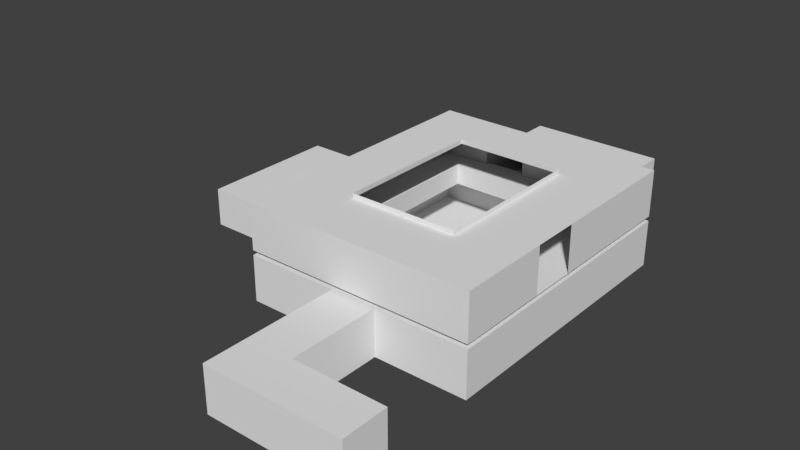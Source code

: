 # Source: Bond_Level_01_V3.blend  (saved by Blender 2.77.0; exported with 4.5.12 LTS)
import bpy
from mathutils import Matrix  # noqa: F401  (used for matrix-valued properties, if any)

bpy.ops.wm.read_factory_settings(use_empty=True)
scene = bpy.context.scene
scene.name = 'Scene'

# ---- collections
col_collection_1 = bpy.data.collections.new('Collection 1'); scene.collection.children.link(col_collection_1)
col_collection_2 = bpy.data.collections.new('Collection 2'); scene.collection.children.link(col_collection_2)
col_collection_3 = bpy.data.collections.new('Collection 3'); scene.collection.children.link(col_collection_3)

# ---- world
world_world = bpy.data.worlds.new('World'); scene.world = world_world
world_world.color = (0.05088, 0.05088, 0.05088)
world_world.use_sun_shadow = False
world_world.sun_shadow_jitter_overblur = 0.0
world_world.cycles.sampling_method = 'MANUAL'

# ---- meshes
me_cube_002 = bpy.data.meshes.new('Cube.002')
me_cube_002.from_pydata([(-1.5, -9.0, 0.0), (-1.5, -9.0, 3.0), (-1.5, 0.0, 0.0), (-1.5, 0.0, 3.0), (1.5, -9.0, 0.0), (1.5, -9.0, 3.0), (1.5, 0.0, 0.0), (1.5, 0.0, 3.0), (1.5, -6.0, 3.0), (1.5, -6.0, 0.0), (7.5, -6.0, 3.0), (7.5, -9.0, 3.0), (7.5, -9.0, 0.0), (7.5, -6.0, 0.0)], [], [(1, 0, 2, 3), (7, 6, 9, 8), (9, 4, 12, 13), (5, 4, 0, 1), (0, 4, 9, 6, 2), (5, 1, 3, 7, 8), (10, 13, 12, 11), (5, 8, 10, 11), (8, 9, 13, 10), (4, 5, 11, 12)])
me_cube_002.use_remesh_preserve_volume = False
me_cube_002.use_remesh_preserve_attributes = False
me_cube_002.use_mirror_vertex_groups = False
me_cube_002.update()
me_plane_000 = bpy.data.meshes.new('Plane.000')
me_plane_000.from_pydata([(-4.5, 0.0, 3.3), (-1.5, 0.0, 3.3), (1.5, 0.0, 3.3), (4.5, 0.0, 3.3), (-4.5, 0.0, 6.3), (-1.5, 0.0, 6.3), (1.5, 0.0, 6.3), (4.5, 0.0, 6.3), (-4.4, 0.0, 3.3), (-1.6, 0.0, 3.3), (4.4, 0.0, 3.3), (1.6, 0.0, 3.3), (-1.6, 6.3, 4.05), (-1.4, 6.3, 4.05), (-1.5, 0.0, 0.0), (1.5, 0.0, 0.0), (-1.5, 0.0, 3.0), (1.5, 0.0, 3.0), (-1.4, 0.0, 0.0), (1.4, 0.0, 0.0), (1.6, 0.0, 5.7), (4.4, 0.0, 5.7), (1.4, 6.3, 4.05), (-1.6, 0.0, 5.7), (-4.4, 0.0, 5.7), (-4.4, 6.3, 4.05), (1.6, 3.3, 4.05), (4.4, 3.3, 4.05), (-1.6, 3.3, 4.05), (-4.4, 3.3, 4.05), (-4.4, 6.3, 1.65), (4.4, 6.3, 1.65), (4.4, 6.3, 4.05), (1.6, 6.3, 4.05), (4.4, 3.3, 1.65), (-1.6, 3.3, 1.65), (-4.4, 3.3, 1.65), (1.6, 3.3, 1.65), (1.4, 0.0, 2.4), (-1.4, 0.0, 2.4), (-1.4, 3.3, 1.65), (1.4, 3.3, 1.65), (1.4, 3.3, 4.05), (-1.4, 3.3, 4.05)], [], [(9, 23, 28, 35), (24, 8, 36, 29), (4, 0, 8, 24), (7, 21, 10, 3), (16, 14, 18, 39), (20, 6, 2, 11), (7, 6, 20, 21), (23, 9, 1, 5), (10, 21, 27, 34), (4, 24, 23, 5), (21, 20, 26, 27), (20, 11, 37, 26), (23, 24, 29, 28), (35, 28, 43, 40), (27, 26, 33, 32), (42, 26, 37, 41), (34, 27, 32, 31), (17, 38, 19, 15), (16, 39, 38, 17), (38, 39, 43, 42), (39, 18, 40, 43), (19, 38, 42, 41), (26, 42, 22, 33), (42, 43, 13, 22), (29, 36, 30, 25), (28, 29, 25, 12), (43, 28, 12, 13), (13, 12, 25, 30, 31, 32, 33, 22)])
me_plane_000.use_remesh_preserve_volume = False
me_plane_000.use_remesh_preserve_attributes = False
me_plane_000.use_mirror_vertex_groups = False
me_plane_000.update()
me_plane_003 = bpy.data.meshes.new('Plane.003')
me_plane_003.from_pydata([(-6.0, -9.0, 0.0), (-3.0, -9.0, 0.0), (0.0, -9.0, 0.0), (3.0, -9.0, 0.0), (6.0, -9.0, 0.0), (9.0, -9.0, 0.0), (-6.0, -6.0, 0.0), (-6.0, -3.0, 0.0), (-6.0, 0.0, 0.0), (-6.0, 3.0, 0.0), (-6.0, 6.0, 0.0), (-6.0, 9.0, 0.0), (-3.0, -6.0, 0.0), (-3.0, -3.0, 0.0), (-3.0, 0.0, 0.0), (-3.0, 3.0, 0.0), (-3.0, 6.0, 0.0), (-3.0, 9.0, 0.0), (0.0, -6.0, 0.0), (9.0, -9.0, 3.0), (6.0, -9.0, 3.0), (3.0, -9.0, 3.0), (0.0, 6.0, 0.0), (0.0, 9.0, 0.0), (3.0, -6.0, 0.0), (0.0, -9.0, 3.0), (-3.0, -9.0, 3.0), (-6.0, -9.0, 3.0), (3.0, 6.0, 0.0), (3.0, 9.0, 0.0), (6.0, -6.0, 0.0), (6.0, -3.0, 0.0), (6.0, 0.0, 0.0), (6.0, 3.0, 0.0), (6.0, 6.0, 0.0), (6.0, 9.0, 0.0), (9.0, -6.0, 0.0), (9.0, -3.0, 0.0), (9.0, 0.0, 0.0), (9.0, 3.0, 0.0), (9.0, 6.0, 0.0), (9.0, 9.0, 0.0), (-6.0, -6.0, 3.0), (-6.0, -3.0, 3.0), (-6.0, 0.0, 3.0), (-6.0, 3.0, 3.0), (-6.0, 6.0, 3.0), (-6.0, 9.0, 3.0), (-2.0, -5.0, 3.0), (-2.0, -3.0, 3.0), (-2.0, 0.0, 3.0), (-2.0, 3.0, 3.0), (-2.0, 5.0, 3.0), (-3.0, 9.0, 3.0), (0.0, -5.0, 3.0), (0.0, 5.0, 3.0), (0.0, 9.0, 3.0), (3.0, -5.0, 3.0), (3.0, 5.0, 3.0), (3.0, 9.0, 3.0), (5.0, -5.0, 3.0), (5.0, -3.0, 3.0), (5.0, 0.0, 3.0), (5.0, 3.0, 3.0), (5.0, 5.0, 3.0), (6.0, 9.0, 3.0), (9.0, -6.0, 3.0), (9.0, -3.0, 3.0), (9.0, 0.0, 3.0), (9.0, 3.0, 3.0), (9.0, 6.0, 3.0), (9.0, 9.0, 3.0), (6.0, 0.0, 1.0), (6.0, 2.951, 1.0), (2.975, -6.0, 1.0), (6.0, -6.0, 1.0), (6.0, 6.0, 1.0), (-3.0, -6.0, 1.0), (0.02453, -6.0, 1.0), (2.975, 6.0, 1.0), (0.02453, 6.0, 1.0), (-3.0, 6.0, 1.0), (-3.0, -2.951, 1.0), (-3.0, 0.0, 1.0), (-3.0, 2.951, 1.0), (6.0, -2.951, 1.0), (-3.0, 3.0, 3.0), (-3.0, 6.0, 3.0), (-3.0, 0.0, 3.0), (-3.0, -3.0, 3.0), (-3.0, -6.0, 3.0), (6.0, -6.0, 3.0), (6.0, -3.0, 3.0), (6.0, 0.0, 3.0), (6.0, 3.0, 3.0), (6.0, 6.0, 3.0), (0.0, -6.0, 3.0), (0.0, 6.0, 3.0), (3.0, -6.0, 3.0), (3.0, 6.0, 3.0), (-2.0, -5.0, 3.3), (-2.0, -3.0, 3.3), (-2.0, 0.0, 3.3), (-2.0, 3.0, 3.3), (-2.0, 5.0, 3.3), (0.0, -5.0, 3.3), (0.0, 5.0, 3.3), (3.0, -5.0, 3.3), (3.0, 5.0, 3.3), (5.0, -5.0, 3.3), (5.0, -3.0, 3.3), (5.0, 0.0, 3.3), (5.0, 3.0, 3.3), (5.0, 5.0, 3.3), (5.9, 0.0, 1.0), (5.9, 2.951, 1.0), (2.975, -5.9, 1.0), (5.9, -5.9, 1.0), (5.9, 5.9, 1.0), (-2.9, -5.9, 1.0), (0.02453, -5.9, 1.0), (2.975, 5.9, 1.0), (0.02453, 5.9, 1.0), (-2.9, 5.9, 1.0), (-2.9, -2.951, 1.0), (-2.9, 0.0, 1.0), (-2.9, 2.951, 1.0), (5.9, -2.951, 1.0), (5.9, 0.0, -0.3), (5.9, 2.951, -0.3), (2.975, -5.9, -0.3), (5.9, -5.9, -0.3), (5.9, 5.9, -0.3), (-2.9, -5.9, -0.3), (0.02453, -5.9, -0.3), (2.975, 5.9, -0.3), (0.02453, 5.9, -0.3), (-2.9, 5.9, -0.3), (-2.9, -2.951, -0.3), (-2.9, 0.0, -0.3), (-2.9, 2.951, -0.3), (5.9, -2.951, -0.3)], [], [(0, 1, 12, 6), (6, 12, 13, 7), (7, 13, 14, 8), (8, 14, 15, 9), (9, 15, 16, 10), (10, 16, 17, 11), (1, 2, 18, 12), (99, 59, 65, 95), (21, 98, 91, 20), (97, 56, 59, 99), (25, 96, 98, 21), (16, 22, 23, 17), (2, 3, 24, 18), (87, 53, 56, 97), (26, 90, 96, 25), (46, 47, 53, 87), (45, 46, 87, 86), (22, 28, 29, 23), (3, 4, 30, 24), (44, 45, 86, 88), (43, 44, 88, 89), (42, 43, 89, 90), (27, 42, 90, 26), (28, 34, 35, 29), (4, 5, 36, 30), (30, 36, 37, 31), (31, 37, 38, 32), (32, 38, 39, 33), (33, 39, 40, 34), (34, 40, 41, 35), (20, 91, 66, 19), (91, 92, 67, 66), (92, 93, 68, 67), (93, 94, 69, 68), (94, 95, 70, 69), (95, 65, 71, 70), (29, 59, 56, 23), (6, 42, 27, 0), (17, 53, 47, 11), (7, 43, 42, 6), (9, 45, 44, 8), (5, 19, 66, 36), (10, 46, 45, 9), (36, 66, 67, 37), (11, 47, 46, 10), (38, 68, 69, 39), (39, 69, 70, 40), (40, 70, 71, 41), (0, 27, 26, 1), (1, 26, 25, 2), (41, 71, 65, 35), (3, 21, 20, 4), (4, 20, 19, 5), (32, 72, 85, 31), (22, 80, 79, 28), (31, 85, 75, 30), (15, 84, 81, 16), (14, 83, 84, 15), (13, 82, 83, 14), (24, 74, 78, 18), (12, 77, 82, 13), (16, 81, 80, 22), (28, 79, 76, 34), (18, 78, 77, 12), (34, 76, 73, 33), (30, 75, 74, 24), (33, 73, 72, 32), (55, 58, 108, 106), (52, 51, 86, 87), (51, 50, 88, 86), (50, 49, 89, 88), (49, 48, 90, 89), (60, 61, 92, 91), (61, 62, 93, 92), (62, 63, 94, 93), (63, 64, 95, 94), (48, 54, 96, 90), (55, 52, 87, 97), (54, 57, 98, 96), (58, 55, 97, 99), (57, 60, 91, 98), (64, 58, 99, 95), (61, 60, 109, 110), (60, 57, 107, 109), (62, 61, 110, 111), (58, 64, 113, 108), (63, 62, 111, 112), (64, 63, 112, 113), (51, 52, 104, 103), (54, 48, 100, 105), (50, 51, 103, 102), (52, 55, 106, 104), (49, 50, 102, 101), (57, 54, 105, 107), (48, 49, 101, 100), (81, 84, 126, 123), (73, 76, 118, 115), (84, 83, 125, 126), (74, 75, 117, 116), (83, 82, 124, 125), (72, 73, 115, 114), (78, 74, 116, 120), (82, 77, 119, 124), (85, 72, 114, 127), (80, 81, 123, 122), (79, 80, 122, 121), (76, 79, 121, 118), (75, 85, 127, 117), (77, 78, 120, 119), (124, 119, 133, 138), (127, 114, 128, 141), (122, 123, 137, 136), (121, 122, 136, 135), (118, 121, 135, 132), (117, 127, 141, 131), (119, 120, 134, 133), (123, 126, 140, 137), (115, 118, 132, 129), (126, 125, 139, 140), (116, 117, 131, 130), (125, 124, 138, 139), (114, 115, 129, 128), (120, 116, 130, 134), (3, 2, 25, 21)])
me_plane_003.use_remesh_preserve_volume = False
me_plane_003.use_remesh_preserve_attributes = False
me_plane_003.use_mirror_vertex_groups = False
me_plane_003.update()
me_plane_002 = bpy.data.meshes.new('Plane.002')
me_plane_002.from_pydata([(-6.0, -9.0, 0.0), (-3.0, -9.0, 0.0), (0.0, -9.0, 0.0), (3.0, -9.0, 0.0), (6.0, -9.0, 0.0), (9.0, -9.0, 0.0), (-6.0, -6.0, 0.0), (-6.0, -3.0, 0.0), (-6.0, 0.0, 0.0), (-6.0, 3.0, 0.0), (-6.0, 6.0, 0.0), (-6.0, 9.0, 0.0), (-3.0, -6.0, 0.0), (-3.0, -3.0, 0.0), (-3.0, 0.0, 0.0), (-3.0, 3.0, 0.0), (-3.0, 6.0, 0.0), (-3.0, 9.0, 0.0), (0.0, -6.0, 0.0), (0.0, -3.0, 0.0), (0.0, 0.0, 0.0), (0.0, 3.0, 0.0), (0.0, 6.0, 0.0), (0.0, 9.0, 0.0), (3.0, -6.0, 0.0), (3.0, -3.0, 0.0), (3.0, 0.0, 0.0), (3.0, 3.0, 0.0), (3.0, 6.0, 0.0), (3.0, 9.0, 0.0), (6.0, -6.0, 0.0), (6.0, -3.0, 0.0), (6.0, 0.0, 0.0), (6.0, 3.0, 0.0), (6.0, 6.0, 0.0), (6.0, 9.0, 0.0), (9.0, -6.0, 0.0), (9.0, -3.0, 0.0), (9.0, 0.0, 0.0), (9.0, 3.0, 0.0), (9.0, 6.0, 0.0), (9.0, 9.0, 0.0), (-6.0, -9.0, 3.0), (-3.0, -9.0, 3.0), (0.0, -9.0, 3.0), (3.0, -9.0, 3.0), (6.0, -9.0, 3.0), (9.0, -9.0, 3.0), (-6.0, -6.0, 3.0), (-6.0, -3.0, 3.0), (-6.0, 0.0, 3.0), (-6.0, 3.0, 3.0), (-6.0, 6.0, 3.0), (-6.0, 9.0, 3.0), (-2.9, -5.9, 3.0), (-2.9, -3.0, 3.0), (-2.9, 0.0, 3.0), (-2.9, 3.0, 3.0), (-2.9, 5.9, 3.0), (-3.0, 9.0, 3.0), (0.0, -5.9, 3.0), (0.0, 5.9, 3.0), (0.0, 9.0, 3.0), (3.0, -5.9, 3.0), (3.0, 5.9, 3.0), (3.0, 9.0, 3.0), (5.9, -5.9, 3.0), (5.9, -3.0, 3.0), (5.9, 0.0, 3.0), (5.9, 3.0, 3.0), (5.9, 5.9, 3.0), (6.0, 9.0, 3.0), (9.0, -6.0, 3.0), (9.0, -3.0, 3.0), (9.0, 0.0, 3.0), (9.0, 3.0, 3.0), (9.0, 6.0, 3.0), (9.0, 9.0, 3.0)], [], [(0, 1, 12, 6), (6, 12, 13, 7), (7, 13, 14, 8), (8, 14, 15, 9), (9, 15, 16, 10), (10, 16, 17, 11), (1, 2, 18, 12), (12, 18, 19, 13), (13, 19, 20, 14), (14, 20, 21, 15), (15, 21, 22, 16), (16, 22, 23, 17), (2, 3, 24, 18), (18, 24, 25, 19), (19, 25, 26, 20), (20, 26, 27, 21), (21, 27, 28, 22), (22, 28, 29, 23), (3, 4, 30, 24), (24, 30, 31, 25), (25, 31, 32, 26), (26, 32, 33, 27), (27, 33, 34, 28), (28, 34, 35, 29), (4, 5, 36, 30), (30, 36, 37, 31), (31, 37, 38, 32), (32, 38, 39, 33), (33, 39, 40, 34), (34, 40, 41, 35), (42, 48, 54, 43), (48, 49, 55, 54), (49, 50, 56, 55), (50, 51, 57, 56), (51, 52, 58, 57), (52, 53, 59, 58), (43, 54, 60, 44), (58, 59, 62, 61), (44, 60, 63, 45), (61, 62, 65, 64), (45, 63, 66, 46), (64, 65, 71, 70), (46, 66, 72, 47), (66, 67, 73, 72), (67, 68, 74, 73), (68, 69, 75, 74), (69, 70, 76, 75), (70, 71, 77, 76), (17, 59, 53, 11), (10, 52, 51, 9), (39, 75, 76, 40), (11, 53, 52, 10), (40, 76, 77, 41), (41, 77, 71, 35), (4, 46, 47, 5), (35, 71, 65, 29), (6, 48, 42, 0), (5, 47, 72, 36), (36, 72, 73, 37), (8, 50, 49, 7), (37, 73, 74, 38), (0, 42, 43, 1), (23, 62, 59, 17), (38, 74, 75, 39), (2, 1, 43, 44), (4, 3, 45, 46)])
me_plane_002.use_remesh_preserve_volume = False
me_plane_002.use_remesh_preserve_attributes = False
me_plane_002.use_mirror_vertex_groups = False
me_plane_002.update()
me_cube = bpy.data.meshes.new('Cube')
me_cube.from_pydata([(-1.4, 0.0, 0.0), (-1.4, 0.0, 0.15), (1.4, 0.0, 0.0), (1.4, 0.0, 0.15), (-1.4, 0.3, 0.15), (-1.4, 0.3, 0.3), (-1.4, 0.6, 0.3), (1.4, 0.3, 0.15), (1.4, 0.3, 0.3), (-1.4, 0.6, 0.45), (-1.4, 0.9, 0.45), (1.4, 0.6, 0.3), (1.4, 0.6, 0.45), (1.4, 0.9, 0.45), (-1.4, 0.9, 0.6), (-1.4, 1.2, 0.6), (1.4, 0.9, 0.6), (-1.4, 1.2, 0.75), (-1.4, 1.5, 0.75), (1.4, 1.2, 0.6), (1.4, 1.2, 0.75), (-1.4, 1.5, 0.9), (-1.4, 1.8, 0.9), (1.4, 1.5, 0.75), (1.4, 1.5, 0.9), (-1.4, 1.8, 1.05), (-1.4, 2.1, 1.05), (1.4, 1.8, 0.9), (1.4, 1.8, 1.05), (-1.4, 2.1, 1.2), (1.4, 2.1, 1.05), (1.4, 2.1, 1.2), (1.4, 2.4, 1.2), (-1.4, 2.4, 1.2), (-1.4, 2.4, 1.35), (-1.4, 2.7, 1.35), (1.4, 2.4, 1.35), (-1.4, 2.7, 1.5), (1.4, 2.7, 1.35), (1.4, 2.7, 1.5), (-1.4, 3.0, 1.5), (-1.4, 3.0, 1.65), (-1.4, 3.3, 1.65), (1.4, 3.0, 1.5), (1.4, 3.0, 1.65), (4.4, 3.3, 1.65), (4.4, 3.3, 1.8), (1.6, 3.3, 1.65), (1.6, 3.3, 1.8), (4.4, 3.0, 1.8), (4.4, 3.0, 1.95), (4.4, 2.7, 1.95), (1.6, 3.0, 1.8), (1.6, 3.0, 1.95), (4.4, 2.7, 2.1), (4.4, 2.4, 2.1), (1.6, 2.7, 1.95), (1.6, 2.7, 2.1), (1.6, 2.4, 2.1), (4.4, 2.4, 2.25), (4.4, 2.1, 2.25), (1.6, 2.4, 2.25), (4.4, 2.1, 2.4), (4.4, 1.8, 2.4), (1.6, 2.1, 2.25), (1.6, 2.1, 2.4), (4.4, 1.8, 2.55), (4.4, 1.5, 2.55), (1.6, 1.8, 2.4), (1.6, 1.8, 2.55), (4.4, 1.5, 2.7), (4.4, 1.2, 2.7), (1.6, 1.5, 2.55), (1.6, 1.5, 2.7), (4.4, 1.2, 2.85), (1.6, 1.2, 2.7), (1.6, 1.2, 2.85), (1.6, 0.9, 2.85), (4.4, 0.9, 2.85), (4.4, 0.9, 3.0), (4.4, 0.6, 3.0), (1.6, 0.9, 3.0), (4.4, 0.6, 3.15), (1.6, 0.6, 3.0), (1.6, 0.6, 3.15), (4.4, 0.3, 3.15), (4.4, 0.3, 3.3), (4.4, -2.384e-07, 3.3), (1.6, 0.3, 3.15), (1.6, 0.3, 3.3), (1.6, -2.384e-07, 3.3), (4.4, 6.3, 1.65), (1.6, 6.3, 1.65), (-1.4, 6.3, 1.65), (1.4, 3.3, 1.65), (1.4, 6.3, 1.65), (-1.6, 6.3, 1.65), (-1.6, 3.3, 1.65), (-1.6, 3.3, 1.8), (-4.4, 3.3, 1.65), (-4.4, 3.3, 1.8), (-1.6, 3.0, 1.8), (-1.6, 3.0, 1.95), (-1.6, 2.7, 1.95), (-4.4, 3.0, 1.8), (-4.4, 3.0, 1.95), (-1.6, 2.7, 2.1), (-1.6, 2.4, 2.1), (-4.4, 2.7, 1.95), (-4.4, 2.7, 2.1), (-4.4, 2.4, 2.1), (-1.6, 2.4, 2.25), (-1.6, 2.1, 2.25), (-4.4, 2.4, 2.25), (-1.6, 2.1, 2.4), (-1.6, 1.8, 2.4), (-4.4, 2.1, 2.25), (-4.4, 2.1, 2.4), (-1.6, 1.8, 2.55), (-1.6, 1.5, 2.55), (-4.4, 1.8, 2.4), (-4.4, 1.8, 2.55), (-1.6, 1.5, 2.7), (-1.6, 1.2, 2.7), (-4.4, 1.5, 2.55), (-4.4, 1.5, 2.7), (-1.6, 1.2, 2.85), (-4.4, 1.2, 2.7), (-4.4, 1.2, 2.85), (-4.4, 0.9, 2.85), (-1.6, 0.9, 2.85), (-1.6, 0.9, 3.0), (-1.6, 0.6, 3.0), (-4.4, 0.9, 3.0), (-1.6, 0.6, 3.15), (-4.4, 0.6, 3.0), (-4.4, 0.6, 3.15), (-1.6, 0.3, 3.15), (-1.6, 0.3, 3.3), (-1.6, -2.384e-07, 3.3), (-4.4, 0.3, 3.15), (-4.4, 0.3, 3.3), (-4.4, -2.384e-07, 3.3), (-4.4, 6.3, 1.65)], [], [(3, 1, 0, 2), (3, 7, 4, 1), (8, 5, 4, 7), (8, 11, 6, 5), (12, 9, 6, 11), (12, 13, 10, 9), (16, 14, 10, 13), (16, 19, 15, 14), (20, 17, 15, 19), (20, 23, 18, 17), (24, 21, 18, 23), (24, 27, 22, 21), (28, 25, 22, 27), (28, 30, 26, 25), (31, 29, 26, 30), (31, 32, 33, 29), (36, 34, 33, 32), (36, 38, 35, 34), (39, 37, 35, 38), (39, 43, 40, 37), (44, 41, 40, 43), (44, 94, 42, 41), (48, 46, 45, 47), (48, 52, 49, 46), (53, 50, 49, 52), (53, 56, 51, 50), (57, 54, 51, 56), (57, 58, 55, 54), (61, 59, 55, 58), (61, 64, 60, 59), (65, 62, 60, 64), (65, 68, 63, 62), (69, 66, 63, 68), (69, 72, 67, 66), (73, 70, 67, 72), (73, 75, 71, 70), (76, 74, 71, 75), (76, 77, 78, 74), (81, 79, 78, 77), (81, 83, 80, 79), (84, 82, 80, 83), (84, 88, 85, 82), (89, 86, 85, 88), (89, 90, 87, 86), (47, 45, 91, 92), (94, 95, 93, 42), (47, 92, 95, 94), (42, 93, 96, 97), (100, 98, 97, 99), (100, 104, 101, 98), (105, 102, 101, 104), (105, 108, 103, 102), (109, 106, 103, 108), (109, 110, 107, 106), (113, 111, 107, 110), (113, 116, 112, 111), (117, 114, 112, 116), (117, 120, 115, 114), (121, 118, 115, 120), (121, 124, 119, 118), (125, 122, 119, 124), (125, 127, 123, 122), (128, 126, 123, 127), (128, 129, 130, 126), (133, 131, 130, 129), (133, 135, 132, 131), (136, 134, 132, 135), (136, 140, 137, 134), (141, 138, 137, 140), (141, 142, 139, 138), (97, 96, 143, 99)])
me_cube.use_remesh_preserve_volume = False
me_cube.use_remesh_preserve_attributes = False
me_cube.use_mirror_vertex_groups = False
me_cube.update()
me_plane_004 = bpy.data.meshes.new('Plane.004')
me_plane_004.from_pydata([(-1.5, 0.0, 4.768e-07), (1.5, 0.0, 4.768e-07), (-1.5, 0.0, 3.0), (1.5, 0.0, 3.0), (-1.4, 0.0, 4.768e-07), (1.4, 0.0, 4.768e-07), (1.4, 6.3, 0.75), (1.6, 6.3, 0.75), (1.5, 0.0, -3.3), (4.5, 0.0, -3.3), (1.5, 0.0, -0.3), (4.5, 0.0, -0.3), (1.6, 0.0, -3.3), (4.4, 0.0, -3.3), (1.4, 0.0, 2.4), (-1.4, 0.0, 2.4), (-1.4, 6.3, 0.75), (1.4, 3.3, 0.75), (-1.4, 3.3, 0.75), (-1.4, 6.3, -1.65), (4.4, 6.3, -1.65), (4.4, 6.3, 0.75), (1.4, 3.3, -1.65), (-1.4, 3.3, -1.65), (4.4, 0.0, -0.9), (1.6, 0.0, -0.9), (1.6, 3.3, -1.65), (4.4, 3.3, -1.65), (4.4, 3.3, 0.75), (1.6, 3.3, 0.75), (-1.6, 6.3, 0.75), (-1.6, 6.3, -1.65), (-1.6, 3.3, -1.65), (-4.4, 6.3, 0.75), (-4.4, 3.3, 0.75), (-4.4, 6.3, -1.65), (-4.5, -4.53e-07, -3.3), (-1.5, -4.53e-07, -3.3), (-4.5, -4.53e-07, -0.3), (-1.5, -4.53e-07, -0.3), (-4.4, -4.53e-07, -3.3), (-1.6, -4.53e-07, -3.3), (-1.6, -4.53e-07, -0.9), (-4.4, -4.53e-07, -0.9), (-4.4, 3.3, -1.65), (-1.6, 3.3, 0.75)], [], [(5, 14, 17, 22), (15, 4, 23, 18), (2, 0, 4, 15), (10, 8, 12, 25), (14, 5, 1, 3), (2, 15, 14, 3), (14, 15, 18, 17), (22, 17, 29, 26), (11, 24, 13, 9), (10, 25, 24, 11), (24, 25, 29, 28), (25, 12, 26, 29), (13, 24, 28, 27), (28, 29, 7, 21), (17, 18, 16, 6), (29, 17, 6, 7), (7, 6, 16, 19, 20, 21), (20, 27, 28, 21), (16, 18, 45, 30), (18, 23, 32, 45), (19, 16, 30, 31), (30, 45, 34, 33), (31, 30, 33, 35), (38, 36, 40, 43), (42, 41, 37, 39), (38, 43, 42, 39), (42, 43, 34, 45), (43, 40, 44, 34), (41, 42, 45, 32), (35, 33, 34, 44)])
me_plane_004.use_remesh_preserve_volume = False
me_plane_004.use_remesh_preserve_attributes = False
me_plane_004.use_mirror_vertex_groups = False
me_plane_004.update()
me_cube_001 = bpy.data.meshes.new('Cube.001')
me_cube_001.from_pydata([(1.6, 0.0, -3.3), (1.6, 0.0, -3.15), (4.4, 0.0, -3.3), (4.4, 0.0, -3.15), (1.6, 0.3, -3.15), (1.6, 0.3, -3.0), (1.6, 0.6, -3.0), (4.4, 0.3, -3.15), (4.4, 0.3, -3.0), (1.6, 0.6, -2.85), (1.6, 0.9, -2.85), (4.4, 0.6, -3.0), (4.4, 0.6, -2.85), (4.4, 0.9, -2.85), (1.6, 0.9, -2.7), (1.6, 1.2, -2.7), (4.4, 0.9, -2.7), (1.6, 1.2, -2.55), (1.6, 1.5, -2.55), (4.4, 1.2, -2.7), (4.4, 1.2, -2.55), (1.6, 1.5, -2.4), (1.6, 1.8, -2.4), (4.4, 1.5, -2.55), (4.4, 1.5, -2.4), (1.6, 1.8, -2.25), (1.6, 2.1, -2.25), (4.4, 1.8, -2.4), (4.4, 1.8, -2.25), (1.6, 2.1, -2.1), (4.4, 2.1, -2.25), (4.4, 2.1, -2.1), (4.4, 2.4, -2.1), (1.6, 2.4, -2.1), (1.6, 2.4, -1.95), (1.6, 2.7, -1.95), (4.4, 2.4, -1.95), (1.6, 2.7, -1.8), (4.4, 2.7, -1.95), (4.4, 2.7, -1.8), (1.6, 3.0, -1.8), (1.6, 3.0, -1.65), (1.6, 3.3, -1.65), (4.4, 3.0, -1.8), (4.4, 3.0, -1.65), (1.6, 6.3, -1.65), (4.4, 3.3, -1.65), (4.4, 6.3, -1.65), (1.4, 6.3, -1.65), (1.4, 3.3, -1.65), (1.4, 3.3, -1.5), (-1.4, 3.3, -1.65), (-1.4, 3.3, -1.5), (1.4, 3.0, -1.5), (1.4, 3.0, -1.35), (1.4, 2.7, -1.35), (-1.4, 3.0, -1.5), (-1.4, 3.0, -1.35), (1.4, 2.7, -1.2), (1.4, 2.4, -1.2), (-1.4, 2.7, -1.35), (-1.4, 2.7, -1.2), (-1.4, 2.4, -1.2), (1.4, 2.4, -1.05), (1.4, 2.1, -1.05), (-1.4, 2.4, -1.05), (1.4, 2.1, -0.9), (1.4, 1.8, -0.9), (-1.4, 2.1, -1.05), (-1.4, 2.1, -0.9), (1.4, 1.8, -0.75), (1.4, 1.5, -0.75), (-1.4, 1.8, -0.9), (-1.4, 1.8, -0.75), (1.4, 1.5, -0.6), (1.4, 1.2, -0.6), (-1.4, 1.5, -0.75), (-1.4, 1.5, -0.6), (1.4, 1.2, -0.45), (-1.4, 1.2, -0.6), (-1.4, 1.2, -0.45), (-1.4, 0.9, -0.45), (1.4, 0.9, -0.45), (1.4, 0.9, -0.3), (1.4, 0.6, -0.3), (-1.4, 0.9, -0.3), (1.4, 0.6, -0.15), (-1.4, 0.6, -0.3), (-1.4, 0.6, -0.15), (1.4, 0.3, -0.15), (1.4, 0.3, 0.0), (1.4, -2.384e-07, 0.0), (-1.4, 0.3, -0.15), (-1.4, 0.3, 0.0), (-1.4, -2.384e-07, 0.0), (-1.4, 6.3, -1.65), (-4.4, -3.651e-07, -3.3), (-4.4, -3.651e-07, -3.15), (-1.6, -3.651e-07, -3.3), (-1.6, -3.651e-07, -3.15), (-4.4, 0.3, -3.15), (-4.4, 0.3, -3.0), (-4.4, 0.6, -3.0), (-1.6, 0.3, -3.15), (-1.6, 0.3, -3.0), (-4.4, 0.6, -2.85), (-4.4, 0.9, -2.85), (-1.6, 0.6, -3.0), (-1.6, 0.6, -2.85), (-1.6, 0.9, -2.85), (-4.4, 0.9, -2.7), (-4.4, 1.2, -2.7), (-1.6, 0.9, -2.7), (-4.4, 1.2, -2.55), (-4.4, 1.5, -2.55), (-1.6, 1.2, -2.7), (-1.6, 1.2, -2.55), (-4.4, 1.5, -2.4), (-4.4, 1.8, -2.4), (-1.6, 1.5, -2.55), (-1.6, 1.5, -2.4), (-4.4, 1.8, -2.25), (-4.4, 2.1, -2.25), (-1.6, 1.8, -2.4), (-1.6, 1.8, -2.25), (-4.4, 2.1, -2.1), (-1.6, 2.1, -2.25), (-1.6, 2.1, -2.1), (-1.6, 2.4, -2.1), (-4.4, 2.4, -2.1), (-4.4, 2.4, -1.95), (-4.4, 2.7, -1.95), (-1.6, 2.4, -1.95), (-4.4, 2.7, -1.8), (-1.6, 2.7, -1.95), (-1.6, 2.7, -1.8), (-4.4, 3.0, -1.8), (-4.4, 3.0, -1.65), (-4.4, 3.3, -1.65), (-1.6, 3.0, -1.8), (-1.6, 3.0, -1.65), (-1.6, 3.3, -1.65), (-1.6, 6.3, -1.65), (-4.4, 6.3, -1.65)], [], [(3, 1, 0, 2), (3, 7, 4, 1), (8, 5, 4, 7), (8, 11, 6, 5), (12, 9, 6, 11), (12, 13, 10, 9), (16, 14, 10, 13), (16, 19, 15, 14), (20, 17, 15, 19), (20, 23, 18, 17), (24, 21, 18, 23), (24, 27, 22, 21), (28, 25, 22, 27), (28, 30, 26, 25), (31, 29, 26, 30), (31, 32, 33, 29), (36, 34, 33, 32), (36, 38, 35, 34), (39, 37, 35, 38), (39, 43, 40, 37), (44, 41, 40, 43), (44, 46, 42, 41), (46, 47, 45, 42), (42, 45, 48, 49), (52, 50, 49, 51), (52, 56, 53, 50), (57, 54, 53, 56), (57, 60, 55, 54), (61, 58, 55, 60), (61, 62, 59, 58), (65, 63, 59, 62), (65, 68, 64, 63), (69, 66, 64, 68), (69, 72, 67, 66), (73, 70, 67, 72), (73, 76, 71, 70), (77, 74, 71, 76), (77, 79, 75, 74), (80, 78, 75, 79), (80, 81, 82, 78), (85, 83, 82, 81), (85, 87, 84, 83), (88, 86, 84, 87), (88, 92, 89, 86), (93, 90, 89, 92), (93, 94, 91, 90), (49, 48, 95, 51), (99, 97, 96, 98), (99, 103, 100, 97), (104, 101, 100, 103), (104, 107, 102, 101), (108, 105, 102, 107), (108, 109, 106, 105), (112, 110, 106, 109), (112, 115, 111, 110), (116, 113, 111, 115), (116, 119, 114, 113), (120, 117, 114, 119), (120, 123, 118, 117), (124, 121, 118, 123), (124, 126, 122, 121), (127, 125, 122, 126), (127, 128, 129, 125), (132, 130, 129, 128), (132, 134, 131, 130), (135, 133, 131, 134), (135, 139, 136, 133), (140, 137, 136, 139), (140, 141, 138, 137), (51, 95, 142, 141), (141, 142, 143, 138)])
me_cube_001.use_remesh_preserve_volume = False
me_cube_001.use_remesh_preserve_attributes = False
me_cube_001.use_mirror_vertex_groups = False
me_cube_001.update()

# ---- objects
ob_hallway = bpy.data.objects.new('Hallway', me_cube_002)
ob_stair01 = bpy.data.objects.new('Stair01', None)
ob_stairway = bpy.data.objects.new('Stairway', me_plane_000)
ob_firstfloor = bpy.data.objects.new('FirstFloor', me_plane_003)
ob_groundfloor = bpy.data.objects.new('GroundFloor', me_plane_002)
ob_stairs = bpy.data.objects.new('Stairs', me_cube)
ob_stair02 = bpy.data.objects.new('Stair02', None)
ob_stairway_01 = bpy.data.objects.new('Stairway.01', me_plane_004)
ob_stairs_02 = bpy.data.objects.new('Stairs.02', me_cube_001)

# ---- transforms, parenting, visibility, modifiers, constraints
ob_hallway.location = (1.5, -9.0, 0.0)
ob_hallway.lineart.crease_threshold = 0.0
ob_stair01.location = (1.5, 9.0, 0.0)
ob_stair01.empty_image_offset = (0.0, 0.0)
ob_stair01.lineart.crease_threshold = 0.0
ob_stairway.parent = ob_stair01
ob_stairway.matrix_parent_inverse = Matrix(((1.0, 0.0, 0.0, -1.5), (0.0, 1.0, 0.0, -9.0), (0.0, 0.0, 1.0, -0.0), (0.0, 0.0, 0.0, 1.0)))
ob_stairway.location = (1.5, 9.0, 0.0)
ob_stairway.lineart.crease_threshold = 0.0
ob_firstfloor.location = (0.0, 0.0, 3.3)
ob_firstfloor.lineart.crease_threshold = 0.0
ob_groundfloor.location = (0.0, 0.0, 0.0)
ob_groundfloor.lineart.crease_threshold = 0.0
ob_stairs.parent = ob_stair01
ob_stairs.matrix_parent_inverse = Matrix(((1.0, 0.0, 0.0, -1.5), (0.0, 1.0, 0.0, -9.0), (0.0, 0.0, 1.0, -0.0), (0.0, 0.0, 0.0, 1.0)))
ob_stairs.location = (1.5, 9.0, 0.0)
ob_stairs.lineart.crease_threshold = 0.0
ob_stair02.location = (-6.0, -1.5, 3.3)
ob_stair02.rotation_euler = (0.0, -0.0, -1.571)
ob_stair02.empty_image_offset = (0.0, 0.0)
ob_stair02.lineart.crease_threshold = 0.0
ob_stairway_01.parent = ob_stair02
ob_stairway_01.matrix_parent_inverse = Matrix(((1.0, 0.0, 0.0, -1.5), (0.0, 1.0, 0.0, 9.0), (0.0, 0.0, 1.0, -3.3), (0.0, 0.0, 0.0, 1.0)))
ob_stairway_01.location = (1.5, -9.0, 3.3)
ob_stairway_01.rotation_euler = (0.0, -0.0, 3.142)
ob_stairway_01.lineart.crease_threshold = 0.0
ob_stairs_02.parent = ob_stair02
ob_stairs_02.matrix_parent_inverse = Matrix(((1.0, 0.0, 0.0, -1.5), (0.0, 1.0, 0.0, 9.0), (0.0, 0.0, 1.0, -3.3), (0.0, 0.0, 0.0, 1.0)))
ob_stairs_02.location = (1.5, -9.0, 3.3)
ob_stairs_02.rotation_euler = (0.0, -0.0, 3.142)
ob_stairs_02.lineart.crease_threshold = 0.0

# ---- collection membership
col_collection_1.objects.link(ob_hallway)
col_collection_1.objects.link(ob_stair01)
col_collection_1.objects.link(ob_stairway)
col_collection_1.objects.link(ob_firstfloor)
col_collection_1.objects.link(ob_groundfloor)
col_collection_2.objects.link(ob_stairs)
col_collection_3.objects.link(ob_stair02)
col_collection_3.objects.link(ob_stairway_01)
col_collection_3.objects.link(ob_stairs_02)

# ---- scene / render settings (as saved in the file)
scene.frame_start = 1; scene.frame_end = 250; scene.frame_set(1)
scene.render.engine = 'BLENDER_EEVEE_NEXT'
scene.render.resolution_percentage = 50
scene.render.dither_intensity = 0.0
scene.cycles.use_denoising = False
scene.cycles.samples = 128
scene.cycles.sampling_pattern = 'TABULATED_SOBOL'
scene.cycles.light_sampling_threshold = 0.0
scene.cycles.use_adaptive_sampling = False
scene.cycles.use_light_tree = False
scene.cycles.blur_glossy = 0.0
scene.cycles.sample_clamp_indirect = 0.0
scene.view_settings.view_transform = 'Standard'
bpy.context.view_layer.update()

# ---- added for rendering (the .blend has no active camera and no usable light): camera, sun
cam_auto = bpy.data.cameras.new('AutoCamera')
cam_auto.lens = 50.0
cam_auto.sensor_width = 36.0
cam_auto.clip_end = 1000.0
ob_auto_camera = bpy.data.objects.new('AutoCamera', cam_auto)
scene.collection.objects.link(ob_auto_camera)
ob_auto_camera.location = (35.4299, -45.8459, 32.9639)
ob_auto_camera.rotation_euler = (1.09748, -7.21219e-08, 0.694738)
scene.camera = ob_auto_camera
light_auto_sun = bpy.data.lights.new('AutoSun', 'SUN')
light_auto_sun.energy = 3.0
light_auto_sun.angle = 0.0523599
ob_auto_sun = bpy.data.objects.new('AutoSun', light_auto_sun)
scene.collection.objects.link(ob_auto_sun)
ob_auto_sun.rotation_euler = (0.872665, 0.174533, 0.523599)
bpy.context.view_layer.update()
